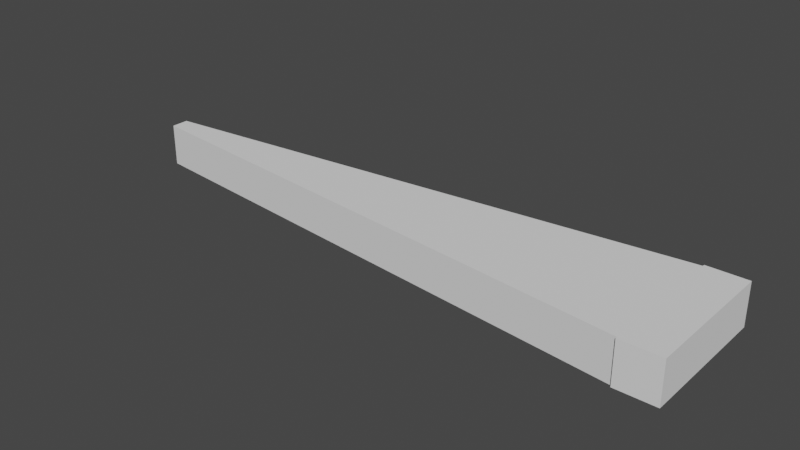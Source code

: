 # Source: joint.blend  (saved by Blender 2.92.15; exported with 4.5.12 LTS)
import bpy
from mathutils import Matrix  # noqa: F401  (used for matrix-valued properties, if any)

bpy.ops.wm.read_factory_settings(use_empty=True)
scene = bpy.context.scene
scene.name = 'Scene'

# ---- collections
col_collection = bpy.data.collections.new('Collection'); scene.collection.children.link(col_collection)

# ---- world
world_world = bpy.data.worlds.new('World'); scene.world = world_world
world_world.use_nodes = True; world_world.node_tree.nodes.clear()
_N = world_world.node_tree.nodes; _L = world_world.node_tree.links
n0 = _N.new('ShaderNodeOutputWorld'); n0.name = 'World Output'; n0.location = (300, 300)
n1 = _N.new('ShaderNodeBackground'); n1.name = 'Background'; n1.location = (10, 300)
n1.inputs[0].default_value = (0.05088, 0.05088, 0.05088, 1.0)
_L.new(n1.outputs[0], n0.inputs[0])
n0.is_active_output = True
world_world.color = (0.05088, 0.05088, 0.05088)
world_world.use_sun_shadow = False
world_world.sun_shadow_jitter_overblur = 0.0

# ---- meshes
me_cube = bpy.data.meshes.new('Cube')
me_cube.from_pydata([(0.8738, 1.014, -1.0), (-0.8738, 0.9582, -1.0), (-0.8738, 0.9582, 1.0), (0.8738, 1.014, 1.0), (0.8738, 0.8865, 1.0), (-0.8738, 0.9418, 1.0), (-0.8738, 0.9418, -1.0), (0.8738, 0.8865, -1.0)], [], [(1, 2, 3, 0), (4, 7, 0, 3), (5, 2, 1, 6), (1, 0, 7, 6), (3, 2, 5, 4), (5, 6, 7, 4)])
_uv = me_cube.uv_layers.new(name='UVMap')
_uv.uv.foreach_set('vector', [0.375, 0.3333, 0.625, 0.3333, 0.625, 0.4167, 0.375, 0.4167, 0.625, 0.4375, 0.2958, 0.5167, 0.2917, 0.5, 0.625, 0.4167, 0.625, 0.3625, 0.625, 0.3333, 0.2083, 0.5, 0.2167, 0.5208, 0.2083, 0.5, 0.2917, 0.5, 0.2917, 0.5125, 0.2083, 0.5125, 0.7083, 0.5, 0.7917, 0.5, 0.7917, 0.5125, 0.7083, 0.5125, 0.7917, 0.5125, 0.2083, 0.5125, 0.2958, 0.5167, 0.7083, 0.5125])
me_cube.use_remesh_fix_poles = True
me_cube.use_remesh_preserve_attributes = False
me_cube.use_mirror_vertex_groups = False
me_cube.update()
me_cube_004 = bpy.data.meshes.new('Cube.004')
me_cube_004.from_pydata([(1.0, 0.8845, -1.0), (1.0, 0.8845, 1.0), (1.0, 1.016, -1.0), (1.0, 1.016, 1.0), (0.8738, 1.016, -1.0), (0.8738, 1.016, 1.0), (0.8738, 0.8845, -1.0), (0.8738, 0.8845, 1.0)], [], [(4, 5, 3, 2), (2, 3, 1, 0), (4, 2, 0, 6), (3, 5, 7, 1), (0, 1, 7, 6)])
_uv = me_cube_004.uv_layers.new(name='UVMap')
_uv.uv.foreach_set('vector', [0.375, 0.4167, 0.625, 0.4167, 0.625, 0.5, 0.375, 0.5, 0.375, 0.5, 0.625, 0.5, 0.625, 0.75, 0.375, 0.75, 0.2917, 0.5, 0.375, 0.5, 0.375, 0.75, 0.2917, 0.75, 0.625, 0.5, 0.7083, 0.5, 0.7083, 0.75, 0.625, 0.75, 0.375, 0.75, 0.625, 0.75, 0.625, 0.8333, 0.375, 0.8333])
me_cube_004.use_remesh_fix_poles = True
me_cube_004.use_remesh_preserve_attributes = False
me_cube_004.use_mirror_vertex_groups = False
me_cube_004.update()

# ---- objects
ob_cube = bpy.data.objects.new('Cube', me_cube)
ob_cube_001 = bpy.data.objects.new('Cube.001', me_cube_004)

# ---- transforms, parenting, visibility, modifiers, constraints
ob_cube.location = (0.0, -23.91, 0.0)
ob_cube.scale = (7.5, 25.0, 0.5)
ob_cube.lineart.crease_threshold = 0.0
ob_cube_001.location = (0.0, -23.91, 0.0)
ob_cube_001.scale = (7.5, 25.0, 0.5)
ob_cube_001.lineart.crease_threshold = 0.0

# ---- collection membership
col_collection.objects.link(ob_cube)
col_collection.objects.link(ob_cube_001)

# ---- scene / render settings (as saved in the file)
scene.frame_start = 1; scene.frame_end = 250; scene.frame_set(1)
scene.render.engine = 'BLENDER_EEVEE_NEXT'
scene.cycles.use_denoising = False
scene.cycles.samples = 128
scene.cycles.sampling_pattern = 'TABULATED_SOBOL'
scene.cycles.use_adaptive_sampling = False
scene.cycles.use_light_tree = False
scene.view_settings.view_transform = 'Filmic'
bpy.context.view_layer.update()

# ---- added for rendering (the .blend has no active camera and no usable light): camera, sun
cam_auto = bpy.data.cameras.new('AutoCamera')
cam_auto.lens = 50.0
cam_auto.sensor_width = 36.0
cam_auto.clip_end = 1000.0
ob_auto_camera = bpy.data.objects.new('AutoCamera', cam_auto)
scene.collection.objects.link(ob_auto_camera)
ob_auto_camera.location = (13.8583, -16.221, 10.708)
ob_auto_camera.rotation_euler = (1.09748, -7.21219e-08, 0.694738)
scene.camera = ob_auto_camera
light_auto_sun = bpy.data.lights.new('AutoSun', 'SUN')
light_auto_sun.energy = 3.0
light_auto_sun.angle = 0.0523599
ob_auto_sun = bpy.data.objects.new('AutoSun', light_auto_sun)
scene.collection.objects.link(ob_auto_sun)
ob_auto_sun.rotation_euler = (0.872665, 0.174533, 0.523599)
bpy.context.view_layer.update()
